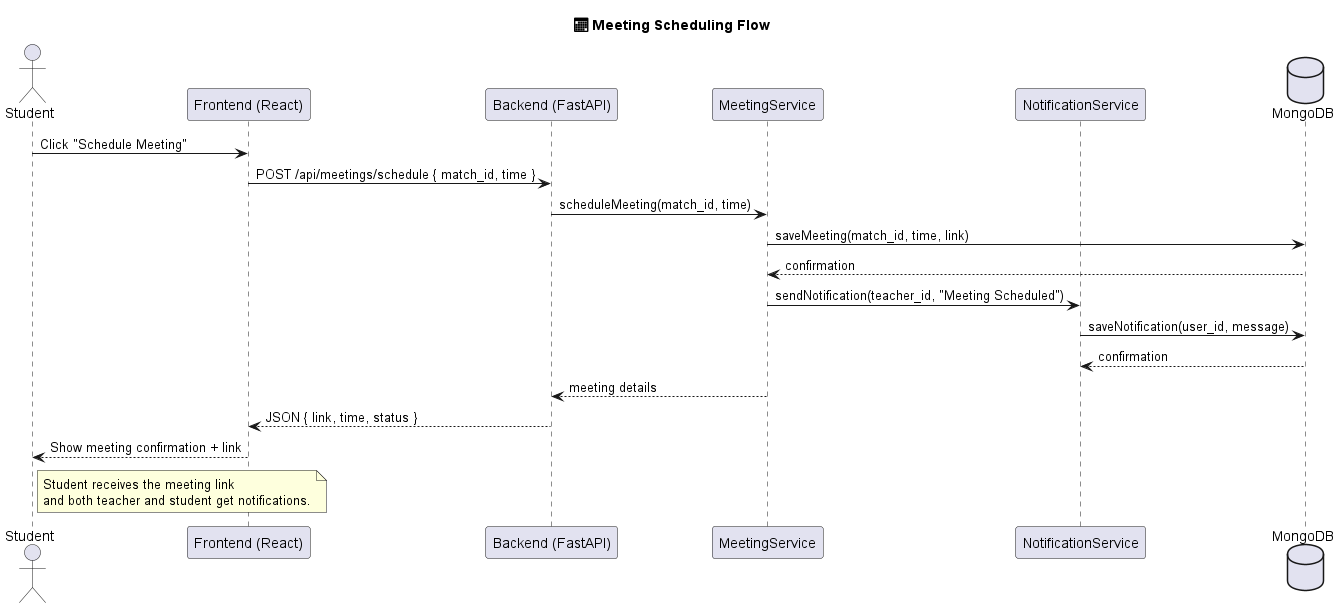

The diagram above was rendered by PlantUML. Its source (embedded in the PNG):
@startuml MeetingSchedulingFlow
title 📅 Meeting Scheduling Flow

actor Student
participant "Frontend (React)" as FE
participant "Backend (FastAPI)" as BE
participant "MeetingService" as MS
participant "NotificationService" as NS
database "MongoDB" as DB

Student -> FE : Click "Schedule Meeting"
FE -> BE : POST /api/meetings/schedule { match_id, time }
BE -> MS : scheduleMeeting(match_id, time)
MS -> DB : saveMeeting(match_id, time, link)
DB --> MS : confirmation
MS -> NS : sendNotification(teacher_id, "Meeting Scheduled")
NS -> DB : saveNotification(user_id, message)
DB --> NS : confirmation
MS --> BE : meeting details
BE --> FE : JSON { link, time, status }
FE --> Student : Show meeting confirmation + link

note right of Student
Student receives the meeting link 
and both teacher and student get notifications.
end note

@enduml